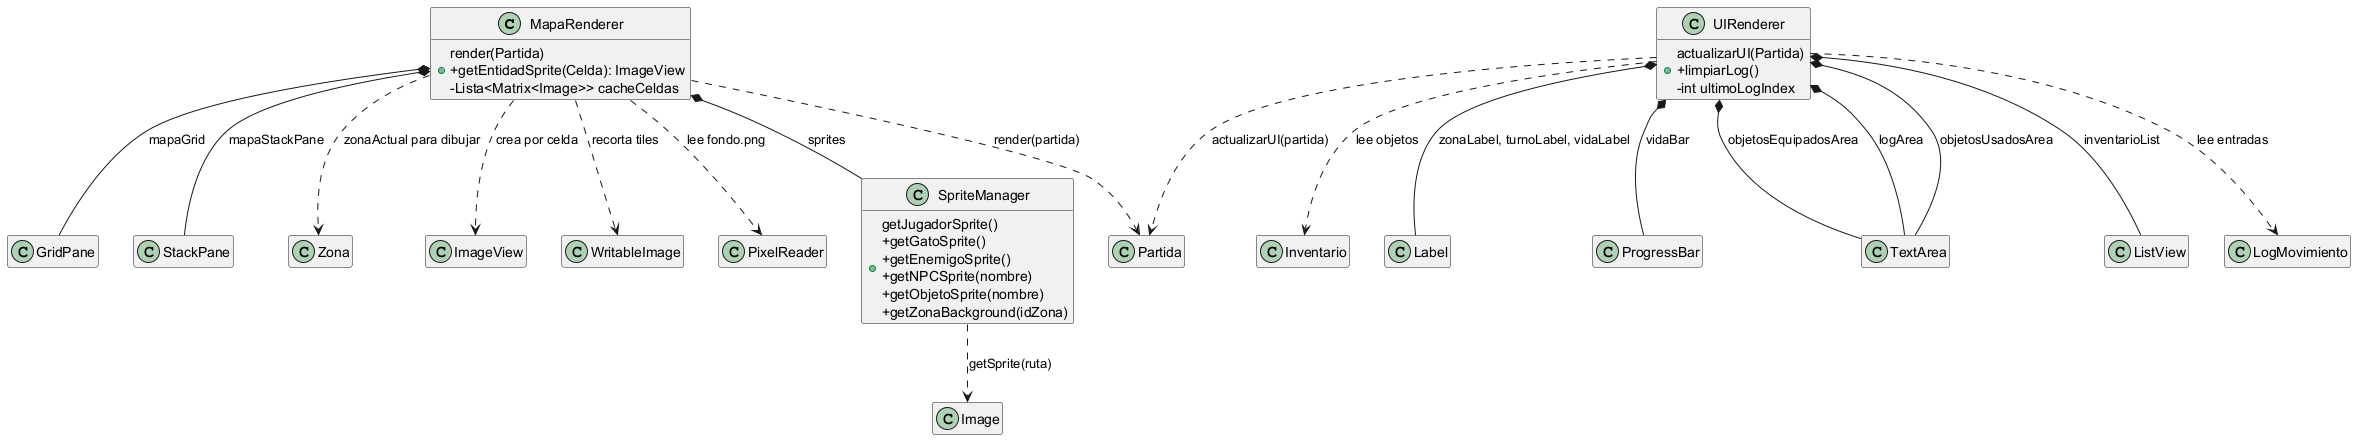

The diagram above was rendered by PlantUML. Its source (embedded in the PNG):
@startuml
'https://plantuml.com/class-diagram
hide empty members

class MapaRenderer
class UIRenderer
class SpriteManager

MapaRenderer *-- GridPane : mapaGrid
MapaRenderer *-- StackPane : mapaStackPane
MapaRenderer *-- SpriteManager : sprites
MapaRenderer ..> Partida : render(partida)
MapaRenderer ..> Zona : zonaActual para dibujar
MapaRenderer ..> ImageView : crea por celda
MapaRenderer ..> WritableImage : recorta tiles
MapaRenderer ..> PixelReader : lee fondo.png
MapaRenderer : +render(Partida)\n+getEntidadSprite(Celda): ImageView\n-Lista<Matrix<Image>> cacheCeldas

UIRenderer *-- Label : zonaLabel, turnoLabel, vidaLabel
UIRenderer *-- ProgressBar : vidaBar
UIRenderer *-- TextArea : logArea
UIRenderer *-- ListView : inventarioList
UIRenderer *-- TextArea : objetosUsadosArea
UIRenderer *-- TextArea : objetosEquipadosArea
UIRenderer ..> Partida : actualizarUI(partida)
UIRenderer ..> LogMovimiento : lee entradas
UIRenderer ..> Inventario : lee objetos
UIRenderer : +actualizarUI(Partida)\n+limpiarLog()\n-int ultimoLogIndex

SpriteManager ..> Image : getSprite(ruta)
SpriteManager : +getJugadorSprite()\n+getGatoSprite()\n+getEnemigoSprite()\n+getNPCSprite(nombre)\n+getObjetoSprite(nombre)\n+getZonaBackground(idZona)
@enduml